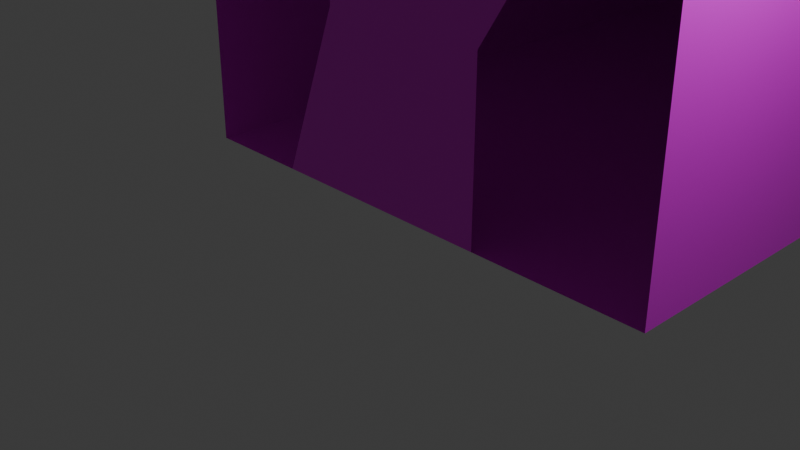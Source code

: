 # Source: The_Tube.blend  (saved by Blender 5.1.30; exported with 4.5.12 LTS)
import bpy
from mathutils import Matrix  # noqa: F401  (used for matrix-valued properties, if any)

bpy.ops.wm.read_factory_settings(use_empty=True)
scene = bpy.context.scene
scene.name = 'Scene'

# ---- collections
col_collection = bpy.data.collections.new('Collection'); scene.collection.children.link(col_collection)

# ---- images (referenced by path relative to the original .blend; pixels are not part of the script)
import os
ASSET_DIR = os.environ.get("B2B_ASSET_DIR", "")  # directory of the original .blend (textures are referenced by path, not embedded)
HERE = os.path.dirname(os.path.abspath(__file__))  # packed textures are extracted next to this script under _unpacked/

def load_image(name, relpath, width, height, colorspace="sRGB"):
    """Load a texture the original file referenced (path relative to the .blend, or extracted next to this script)."""
    p = next((c for c in (os.path.join(HERE, relpath), os.path.join(ASSET_DIR, relpath)) if relpath and os.path.exists(c)), "")
    if p:
        img = bpy.data.images.load(p, check_existing=True)
        img.name = name
    else:  # same state as the original file: an image datablock whose file is absent (Cycles renders it pink)
        img = bpy.data.images.new(name, width, height)
        img.source = "FILE"
        img.filepath = "//" + (relpath or name)
    img.colorspace_settings.name = colorspace
    return img
img_rocks_128_png = load_image('rocks_128.png', 'rocks_128.png', 1024, 1024, 'sRGB')
img_wd_dr_png = load_image('wd_dr.png', 'wd_dr.png', 1024, 1024, 'sRGB')
img_catacomb_inner_door_png = load_image('catacomb inner door.png', 'catacomb inner door.png', 1024, 1024, 'sRGB')

# ---- materials (node trees are filled in below, after node groups)
mat_rock = bpy.data.materials.new('rock')
mat_door1 = bpy.data.materials.new('door1')
mat_door2_001 = bpy.data.materials.new('door2.001')

# ---- material node trees
mat_rock.use_nodes = True; mat_rock.node_tree.nodes.clear()
_N = mat_rock.node_tree.nodes; _L = mat_rock.node_tree.links
n0 = _N.new('ShaderNodeBsdfPrincipled'); n0.name = 'Principled BSDF'; n0.location = (-200, 100)
n1 = _N.new('ShaderNodeOutputMaterial'); n1.name = 'Material Output'; n1.location = (200, 100)
n2 = _N.new('ShaderNodeTexImage'); n2.name = 'Image Texture'; n2.location = (-553, 129)
n2.image = img_rocks_128_png
_L.new(n0.outputs[0], n1.inputs[0])
_L.new(n2.outputs[0], n0.inputs[0])
n1.is_active_output = True
mat_door1.use_nodes = True; mat_door1.node_tree.nodes.clear()
_N = mat_door1.node_tree.nodes; _L = mat_door1.node_tree.links
n0 = _N.new('ShaderNodeBsdfPrincipled'); n0.name = 'Principled BSDF'; n0.location = (-200, 100)
n1 = _N.new('ShaderNodeOutputMaterial'); n1.name = 'Material Output'; n1.location = (200, 100)
n2 = _N.new('ShaderNodeTexImage'); n2.name = 'Image Texture'; n2.location = (-541, 133)
n2.image = img_wd_dr_png
_L.new(n0.outputs[0], n1.inputs[0])
_L.new(n2.outputs[0], n0.inputs[0])
n1.is_active_output = True
mat_door2_001.use_nodes = True; mat_door2_001.node_tree.nodes.clear()
_N = mat_door2_001.node_tree.nodes; _L = mat_door2_001.node_tree.links
n0 = _N.new('ShaderNodeBsdfPrincipled'); n0.name = 'Principled BSDF'; n0.location = (-200, 100)
n1 = _N.new('ShaderNodeOutputMaterial'); n1.name = 'Material Output'; n1.location = (200, 100)
n2 = _N.new('ShaderNodeTexImage'); n2.name = 'Image Texture'; n2.location = (-623, 162)
n2.image = img_catacomb_inner_door_png
_L.new(n0.outputs[0], n1.inputs[0])
_L.new(n2.outputs[0], n0.inputs[0])
n1.is_active_output = True

# ---- world
world_world = bpy.data.worlds.new('World'); scene.world = world_world
world_world.use_nodes = True; world_world.node_tree.nodes.clear()
_N = world_world.node_tree.nodes; _L = world_world.node_tree.links
n0 = _N.new('ShaderNodeOutputWorld'); n0.name = 'World Output'; n0.location = (200, 100)
n1 = _N.new('ShaderNodeBackground'); n1.name = 'Background'; n1.location = (-200, 100)
n1.inputs[0].default_value = (0.05088, 0.05088, 0.05088, 1.0)
_L.new(n1.outputs[0], n0.inputs[0])
n0.is_active_output = True
world_world.color = (0.05088, 0.05088, 0.05088)
world_world.sun_shadow_jitter_overblur = 0.0

# ---- cameras
cam_camera = bpy.data.cameras.new('Camera')
cam_camera.clip_end = 100.0
cam_camera.ortho_scale = 7.314

# ---- lights
light_light = bpy.data.lights.new('Light', 'POINT')
light_light.energy = 1000.0
light_light.shadow_soft_size = 0.1

# ---- meshes
me_circle = bpy.data.meshes.new('Circle')
me_circle.from_pydata([(0.0, 1.0, 0.0), (-0.1951, 0.9808, 0.0), (-0.3827, 0.9239, 0.0), (-0.5556, 0.8315, 0.0), (-0.7071, 0.7071, 0.0), (-0.8315, 0.5556, 0.0), (-0.9239, 0.3827, 0.0), (-0.9808, 0.1951, 0.0), (-1.0, 0.0, 0.0), (-0.9808, -0.1951, 0.0), (-0.9239, -0.3827, 0.0), (-0.8315, -0.5556, 0.0), (-0.7071, -0.7071, 0.0), (-0.5556, -0.8315, 0.0), (-0.3827, -0.9239, 0.0), (-0.1951, -0.9808, 0.0), (0.0, -1.0, 0.0), (0.1951, -0.9808, 0.0), (0.3827, -0.9239, 0.0), (0.5556, -0.8315, 0.0), (0.7071, -0.7071, 0.0), (0.8315, -0.5556, 0.0), (0.9239, -0.3827, 0.0), (0.9808, -0.1951, 0.0), (1.0, 0.0, 0.0), (0.9808, 0.1951, 0.0), (0.9239, 0.3827, 0.0), (0.8315, 0.5556, 0.0), (0.7071, 0.7071, 0.0), (0.5556, 0.8315, 0.0), (0.3827, 0.9239, 0.0), (0.1951, 0.9808, 0.0)], [(1, 0), (2, 1), (3, 2), (4, 3), (5, 4), (6, 5), (7, 6), (8, 7), (9, 8), (10, 9), (11, 10), (12, 11), (13, 12), (14, 13), (15, 14), (16, 15), (17, 16), (18, 17), (19, 18), (20, 19), (21, 20), (22, 21), (23, 22), (24, 23), (25, 24), (26, 25), (27, 26), (28, 27), (29, 28), (30, 29), (31, 30), (0, 31)], [])
_uv = me_circle.uv_layers.new(name='UVMap')
_uv.uv.foreach_set('vector', [])
me_circle.update()
me_cube = bpy.data.meshes.new('Cube')
me_cube.from_pydata([(-1.0, -1.0, -1.0), (-1.0, -1.0, 1.0), (-1.0, 1.0, -1.0), (-1.0, 1.0, 1.0), (1.0, -1.0, -1.0), (1.0, -1.0, 1.0), (1.0, 1.0, -1.0), (1.0, 1.0, 1.0), (-1.0, 0.5, -1.0), (-1.0, 0.0, -1.0), (-1.0, -0.5, -1.0), (-1.0, -0.5, 1.0), (-1.0, 0.0, 1.0), (-1.0, 0.5, 1.0), (1.0, -0.5, -1.0), (1.0, 0.0, -1.0), (1.0, 0.5, -1.0), (1.0, 0.5, 1.0), (1.0, 0.0, 1.0), (1.0, -0.5, 1.0), (0.3333, 1.0, -1.0), (-0.3333, 1.0, -1.0), (-0.3333, 1.0, 1.0), (0.3333, 1.0, 1.0), (-0.3333, -1.0, -1.0), (0.3333, -1.0, -1.0), (0.3333, -1.0, 1.0), (-0.3333, -1.0, 1.0), (-0.3333, 0.5, 1.0), (0.3333, 0.5, 1.0), (-0.3333, 0.0, 1.0), (0.3333, 0.0, 1.0), (-0.3333, -0.5, 1.0), (0.3333, -0.5, 1.0), (0.3333, 0.5, -1.0), (-0.3333, 0.5, -1.0), (0.3333, 0.0, -1.0), (-0.3333, 0.0, -1.0), (0.3333, -0.5, -1.0), (-0.3333, -0.5, -1.0), (-1.0, -1.0, -0.3333), (-1.0, -1.0, 0.3333), (-1.0, 1.0, 0.3333), (-1.0, 1.0, -0.3333), (1.0, 1.0, 0.3333), (1.0, 1.0, -0.3333), (1.0, -1.0, 0.3333), (1.0, -1.0, -0.3333), (1.0, 0.5, 0.3333), (1.0, 0.5, -0.3333), (1.0, 0.0, 0.3333), (1.0, 0.0, -0.3333), (1.0, -0.5, 0.3333), (1.0, -0.5, -0.3333), (-1.0, -0.5, 0.3333), (-1.0, -0.5, -0.3333), (-1.0, 0.0, 0.3333), (-1.0, 0.0, -0.3333), (-1.0, 0.5, 0.3333), (-1.0, 0.5, -0.3333), (-1.0, -0.6667, -1.0), (-1.0, -0.8333, -1.0), (1.0, -0.6667, 1.0), (1.0, -0.8333, 1.0), (-1.0, -0.8333, 1.0), (-1.0, -0.6667, 1.0), (1.0, -0.8333, -1.0), (1.0, -0.6667, -1.0), (0.3333, -0.6667, 1.0), (0.3333, -0.8333, 1.0), (-0.3333, -0.6667, 1.0), (-0.3333, -0.8333, 1.0), (-0.3333, -0.6667, -1.0), (-0.3333, -0.8333, -1.0), (0.3333, -0.6667, -1.0), (0.3333, -0.8333, -1.0), (-1.0, -0.8333, -0.3333), (-1.0, -0.6667, -0.3333), (-1.0, -0.8333, 0.3333), (-1.0, -0.6667, 0.3333), (1.0, -0.6667, -0.3333), (1.0, -0.8333, -0.3333), (1.0, -0.6667, 0.3333), (1.0, -0.8333, 0.3333), (-1.0, -0.1667, -1.0), (-1.0, -0.3333, -1.0), (-1.0, -0.3333, 1.0), (-1.0, -0.1667, 1.0), (1.0, -0.3333, -1.0), (1.0, -0.1667, -1.0), (1.0, -0.1667, 1.0), (1.0, -0.3333, 1.0), (-0.3333, -0.1667, -1.0), (-0.3333, -0.3333, -1.0), (0.3333, -0.1667, -1.0), (0.3333, -0.3333, -1.0), (0.3333, -0.1667, 1.0), (0.3333, -0.3333, 1.0), (-0.3333, -0.1667, 1.0), (-0.3333, -0.3333, 1.0), (-1.0, -0.3333, -0.3333), (-1.0, -0.1667, -0.3333), (-1.0, -0.3333, 0.3333), (-1.0, -0.1667, 0.3333), (1.0, -0.1667, -0.3333), (1.0, -0.3333, -0.3333), (1.0, -0.1667, 0.3333), (1.0, -0.3333, 0.3333), (-1.0, 0.3333, -1.0), (-1.0, 0.1667, -1.0), (-1.0, 0.1667, 1.0), (-1.0, 0.3333, 1.0), (1.0, 0.1667, -1.0), (1.0, 0.3333, -1.0), (1.0, 0.3333, 1.0), (1.0, 0.1667, 1.0), (-0.3333, 0.3333, -1.0), (-0.3333, 0.1667, -1.0), (0.3333, 0.3333, -1.0), (0.3333, 0.1667, -1.0), (0.3333, 0.3333, 1.0), (0.3333, 0.1667, 1.0), (-0.3333, 0.3333, 1.0), (-0.3333, 0.1667, 1.0), (-1.0, 0.1667, -0.3333), (-1.0, 0.3333, -0.3333), (-1.0, 0.1667, 0.3333), (-1.0, 0.3333, 0.3333), (1.0, 0.3333, -0.3333), (1.0, 0.1667, -0.3333), (1.0, 0.3333, 0.3333), (1.0, 0.1667, 0.3333), (-1.0, 0.6667, 1.0), (-1.0, 0.8333, 1.0), (1.0, 0.6667, -1.0), (1.0, 0.8333, -1.0), (-1.0, 0.8333, -1.0), (-1.0, 0.6667, -1.0), (1.0, 0.8333, 1.0), (1.0, 0.6667, 1.0), (-0.3333, 0.8333, -1.0), (-0.3333, 0.6667, -1.0), (0.3333, 0.8333, -1.0), (0.3333, 0.6667, -1.0), (0.3333, 0.8333, 1.0), (0.3333, 0.6667, 1.0), (-0.3333, 0.8333, 1.0), (-0.3333, 0.6667, 1.0), (1.0, 0.8333, -0.3333), (1.0, 0.6667, -0.3333), (1.0, 0.8333, 0.3333), (1.0, 0.6667, 0.3333), (-1.0, 0.6667, -0.3333), (-1.0, 0.8333, -0.3333), (-1.0, 0.6667, 0.3333), (-1.0, 0.8333, 0.3333)], [], [(155, 42, 3, 133), (83, 46, 5, 63), (75, 25, 4, 66), (71, 27, 1, 64), (147, 28, 13, 132), (123, 30, 12, 110), (99, 32, 11, 86), (143, 34, 16, 134), (119, 36, 15, 112), (95, 38, 14, 88), (151, 48, 17, 139), (131, 50, 18, 115), (107, 52, 19, 91), (79, 54, 11, 65), (103, 56, 12, 87), (127, 58, 13, 111), (85, 10, 39, 93), (93, 39, 38, 95), (109, 9, 37, 117), (117, 37, 36, 119), (137, 8, 35, 141), (141, 35, 34, 143), (91, 19, 33, 97), (97, 33, 32, 99), (115, 18, 31, 121), (121, 31, 30, 123), (139, 17, 29, 145), (145, 29, 28, 147), (63, 5, 26, 69), (69, 26, 27, 71), (61, 0, 24, 73), (73, 24, 25, 75), (108, 8, 59, 125), (125, 59, 58, 127), (84, 9, 57, 101), (101, 57, 56, 103), (60, 10, 55, 77), (77, 55, 54, 79), (88, 14, 53, 105), (105, 53, 52, 107), (112, 15, 51, 129), (129, 51, 50, 131), (134, 16, 49, 149), (149, 49, 48, 151), (66, 4, 47, 81), (81, 47, 46, 83), (136, 2, 43, 153), (153, 43, 42, 155), (53, 80, 82, 52), (80, 81, 83, 82), (14, 67, 80, 53), (67, 66, 81, 80), (40, 76, 78, 41), (76, 77, 79, 78), (0, 61, 76, 40), (61, 60, 77, 76), (39, 72, 74, 38), (72, 73, 75, 74), (10, 60, 72, 39), (60, 61, 73, 72), (33, 68, 70, 32), (68, 69, 71, 70), (19, 62, 68, 33), (62, 63, 69, 68), (41, 78, 64, 1), (78, 79, 65, 64), (32, 70, 65, 11), (70, 71, 64, 65), (38, 74, 67, 14), (74, 75, 66, 67), (52, 82, 62, 19), (82, 83, 63, 62), (51, 104, 106, 50), (104, 105, 107, 106), (15, 89, 104, 51), (89, 88, 105, 104), (55, 100, 102, 54), (100, 101, 103, 102), (10, 85, 100, 55), (85, 84, 101, 100), (31, 96, 98, 30), (96, 97, 99, 98), (18, 90, 96, 31), (90, 91, 97, 96), (37, 92, 94, 36), (92, 93, 95, 94), (9, 84, 92, 37), (84, 85, 93, 92), (54, 102, 86, 11), (102, 103, 87, 86), (50, 106, 90, 18), (106, 107, 91, 90), (36, 94, 89, 15), (94, 95, 88, 89), (30, 98, 87, 12), (98, 99, 86, 87), (49, 128, 130, 48), (128, 129, 131, 130), (16, 113, 128, 49), (113, 112, 129, 128), (57, 124, 126, 56), (124, 125, 127, 126), (9, 109, 124, 57), (109, 108, 125, 124), (29, 120, 122, 28), (120, 121, 123, 122), (17, 114, 120, 29), (114, 115, 121, 120), (35, 116, 118, 34), (116, 117, 119, 118), (8, 108, 116, 35), (108, 109, 117, 116), (56, 126, 110, 12), (126, 127, 111, 110), (48, 130, 114, 17), (130, 131, 115, 114), (34, 118, 113, 16), (118, 119, 112, 113), (28, 122, 111, 13), (122, 123, 110, 111), (59, 152, 154, 58), (152, 153, 155, 154), (8, 137, 152, 59), (137, 136, 153, 152), (45, 148, 150, 44), (148, 149, 151, 150), (6, 135, 148, 45), (135, 134, 149, 148), (23, 144, 146, 22), (144, 145, 147, 146), (7, 138, 144, 23), (138, 139, 145, 144), (21, 140, 142, 20), (140, 141, 143, 142), (2, 136, 140, 21), (136, 137, 141, 140), (44, 150, 138, 7), (150, 151, 139, 138), (20, 142, 135, 6), (142, 143, 134, 135), (22, 146, 133, 3), (146, 147, 132, 133), (58, 154, 132, 13), (154, 155, 133, 132)])
_uv = me_cube.uv_layers.new(name='UVMap')
_uv.uv.foreach_set('vector', [7.324, 0.7475, 7.791, 0.7475, 7.791, 1.242, 7.324, 1.242, 2.659, 0.7475, 2.193, 0.7475, 2.193, 1.242, 2.659, 1.242, 0.7542, -2.226, 0.7542, -2.771, 1.263, -2.771, 1.263, -2.226, 0.2458, -2.226, 0.2458, -2.771, -0.2625, -2.771, -0.2625, -2.226, 0.2458, 2.681, 0.2458, 2.135, -0.2625, 2.135, -0.2625, 2.681, 0.2458, 1.045, 0.2458, 0.5, -0.2625, 0.5, -0.2625, 1.045, 0.2458, -0.5903, 0.2458, -1.135, -0.2625, -1.135, -0.2625, -0.5903, 0.7542, 2.681, 0.7542, 2.135, 1.263, 2.135, 1.263, 2.681, 0.7542, 1.045, 0.7542, 0.5, 1.263, 0.5, 1.263, 1.045, 0.7542, -0.5903, 0.7542, -1.135, 1.263, -1.135, 1.263, -0.5903, 6.858, 0.7475, 6.391, 0.7475, 6.391, 1.242, 6.858, 1.242, 5.458, 0.7475, 4.992, 0.7475, 4.992, 1.242, 5.458, 1.242, 4.059, 0.7475, 3.592, 0.7475, 3.592, 1.242, 4.059, 1.242, 3.126, 0.7475, 3.592, 0.7475, 3.592, 1.242, 3.126, 1.242, 4.525, 0.7475, 4.992, 0.7475, 4.992, 1.242, 4.525, 1.242, 5.925, 0.7475, 6.391, 0.7475, 6.391, 1.242, 5.925, 1.242, -0.2625, -0.5903, -0.2625, -1.135, 0.2458, -1.135, 0.2458, -0.5903, 0.2458, -0.5903, 0.2458, -1.135, 0.7542, -1.135, 0.7542, -0.5903, -0.2625, 1.045, -0.2625, 0.5, 0.2458, 0.5, 0.2458, 1.045, 0.2458, 1.045, 0.2458, 0.5, 0.7542, 0.5, 0.7542, 1.045, -0.2625, 2.681, -0.2625, 2.135, 0.2458, 2.135, 0.2458, 2.681, 0.2458, 2.681, 0.2458, 2.135, 0.7542, 2.135, 0.7542, 2.681, 1.263, -0.5903, 1.263, -1.135, 0.7542, -1.135, 0.7542, -0.5903, 0.7542, -0.5903, 0.7542, -1.135, 0.2458, -1.135, 0.2458, -0.5903, 1.263, 1.045, 1.263, 0.5, 0.7542, 0.5, 0.7542, 1.045, 0.7542, 1.045, 0.7542, 0.5, 0.2458, 0.5, 0.2458, 1.045, 1.263, 2.681, 1.263, 2.135, 0.7542, 2.135, 0.7542, 2.681, 0.7542, 2.681, 0.7542, 2.135, 0.2458, 2.135, 0.2458, 2.681, 1.263, -2.226, 1.263, -2.771, 0.7542, -2.771, 0.7542, -2.226, 0.7542, -2.226, 0.7542, -2.771, 0.2458, -2.771, 0.2458, -2.226, -0.2625, -2.226, -0.2625, -2.771, 0.2458, -2.771, 0.2458, -2.226, 0.2458, -2.226, 0.2458, -2.771, 0.7542, -2.771, 0.7542, -2.226, 5.925, -0.2424, 6.391, -0.2424, 6.391, 0.2525, 5.925, 0.2525, 5.925, 0.2525, 6.391, 0.2525, 6.391, 0.7475, 5.925, 0.7475, 4.525, -0.2424, 4.992, -0.2424, 4.992, 0.2525, 4.525, 0.2525, 4.525, 0.2525, 4.992, 0.2525, 4.992, 0.7475, 4.525, 0.7475, 3.126, -0.2424, 3.592, -0.2424, 3.592, 0.2525, 3.126, 0.2525, 3.126, 0.2525, 3.592, 0.2525, 3.592, 0.7475, 3.126, 0.7475, 4.059, -0.2424, 3.592, -0.2424, 3.592, 0.2525, 4.059, 0.2525, 4.059, 0.2525, 3.592, 0.2525, 3.592, 0.7475, 4.059, 0.7475, 5.458, -0.2424, 4.992, -0.2424, 4.992, 0.2525, 5.458, 0.2525, 5.458, 0.2525, 4.992, 0.2525, 4.992, 0.7475, 5.458, 0.7475, 6.858, -0.2424, 6.391, -0.2424, 6.391, 0.2525, 6.858, 0.2525, 6.858, 0.2525, 6.391, 0.2525, 6.391, 0.7475, 6.858, 0.7475, 2.659, -0.2424, 2.193, -0.2424, 2.193, 0.2525, 2.659, 0.2525, 2.659, 0.2525, 2.193, 0.2525, 2.193, 0.7475, 2.659, 0.7475, 7.324, -0.2424, 7.791, -0.2424, 7.791, 0.2525, 7.324, 0.2525, 7.324, 0.2525, 7.791, 0.2525, 7.791, 0.7475, 7.324, 0.7475, 3.592, 0.2525, 3.126, 0.2525, 3.126, 0.7475, 3.592, 0.7475, 3.126, 0.2525, 2.659, 0.2525, 2.659, 0.7475, 3.126, 0.7475, 3.592, -0.2424, 3.126, -0.2424, 3.126, 0.2525, 3.592, 0.2525, 3.126, -0.2424, 2.659, -0.2424, 2.659, 0.2525, 3.126, 0.2525, 2.193, 0.2525, 2.659, 0.2525, 2.659, 0.7475, 2.193, 0.7475, 2.659, 0.2525, 3.126, 0.2525, 3.126, 0.7475, 2.659, 0.7475, 2.193, -0.2424, 2.659, -0.2424, 2.659, 0.2525, 2.193, 0.2525, 2.659, -0.2424, 3.126, -0.2424, 3.126, 0.2525, 2.659, 0.2525, 0.2458, -1.135, 0.2458, -1.681, 0.7542, -1.681, 0.7542, -1.135, 0.2458, -1.681, 0.2458, -2.226, 0.7542, -2.226, 0.7542, -1.681, -0.2625, -1.135, -0.2625, -1.681, 0.2458, -1.681, 0.2458, -1.135, -0.2625, -1.681, -0.2625, -2.226, 0.2458, -2.226, 0.2458, -1.681, 0.7542, -1.135, 0.7542, -1.681, 0.2458, -1.681, 0.2458, -1.135, 0.7542, -1.681, 0.7542, -2.226, 0.2458, -2.226, 0.2458, -1.681, 1.263, -1.135, 1.263, -1.681, 0.7542, -1.681, 0.7542, -1.135, 1.263, -1.681, 1.263, -2.226, 0.7542, -2.226, 0.7542, -1.681, 2.193, 0.7475, 2.659, 0.7475, 2.659, 1.242, 2.193, 1.242, 2.659, 0.7475, 3.126, 0.7475, 3.126, 1.242, 2.659, 1.242, 0.2458, -1.135, 0.2458, -1.681, -0.2625, -1.681, -0.2625, -1.135, 0.2458, -1.681, 0.2458, -2.226, -0.2625, -2.226, -0.2625, -1.681, 0.7542, -1.135, 0.7542, -1.681, 1.263, -1.681, 1.263, -1.135, 0.7542, -1.681, 0.7542, -2.226, 1.263, -2.226, 1.263, -1.681, 3.592, 0.7475, 3.126, 0.7475, 3.126, 1.242, 3.592, 1.242, 3.126, 0.7475, 2.659, 0.7475, 2.659, 1.242, 3.126, 1.242, 4.992, 0.2525, 4.525, 0.2525, 4.525, 0.7475, 4.992, 0.7475, 4.525, 0.2525, 4.059, 0.2525, 4.059, 0.7475, 4.525, 0.7475, 4.992, -0.2424, 4.525, -0.2424, 4.525, 0.2525, 4.992, 0.2525, 4.525, -0.2424, 4.059, -0.2424, 4.059, 0.2525, 4.525, 0.2525, 3.592, 0.2525, 4.059, 0.2525, 4.059, 0.7475, 3.592, 0.7475, 4.059, 0.2525, 4.525, 0.2525, 4.525, 0.7475, 4.059, 0.7475, 3.592, -0.2424, 4.059, -0.2424, 4.059, 0.2525, 3.592, 0.2525, 4.059, -0.2424, 4.525, -0.2424, 4.525, 0.2525, 4.059, 0.2525, 0.7542, 0.5, 0.7542, -0.04514, 0.2458, -0.04514, 0.2458, 0.5, 0.7542, -0.04514, 0.7542, -0.5903, 0.2458, -0.5903, 0.2458, -0.04514, 1.263, 0.5, 1.263, -0.04514, 0.7542, -0.04514, 0.7542, 0.5, 1.263, -0.04514, 1.263, -0.5903, 0.7542, -0.5903, 0.7542, -0.04514, 0.2458, 0.5, 0.2458, -0.04514, 0.7542, -0.04514, 0.7542, 0.5, 0.2458, -0.04514, 0.2458, -0.5903, 0.7542, -0.5903, 0.7542, -0.04514, -0.2625, 0.5, -0.2625, -0.04514, 0.2458, -0.04514, 0.2458, 0.5, -0.2625, -0.04514, -0.2625, -0.5903, 0.2458, -0.5903, 0.2458, -0.04514, 3.592, 0.7475, 4.059, 0.7475, 4.059, 1.242, 3.592, 1.242, 4.059, 0.7475, 4.525, 0.7475, 4.525, 1.242, 4.059, 1.242, 4.992, 0.7475, 4.525, 0.7475, 4.525, 1.242, 4.992, 1.242, 4.525, 0.7475, 4.059, 0.7475, 4.059, 1.242, 4.525, 1.242, 0.7542, 0.5, 0.7542, -0.04514, 1.263, -0.04514, 1.263, 0.5, 0.7542, -0.04514, 0.7542, -0.5903, 1.263, -0.5903, 1.263, -0.04514, 0.2458, 0.5, 0.2458, -0.04514, -0.2625, -0.04514, -0.2625, 0.5, 0.2458, -0.04514, 0.2458, -0.5903, -0.2625, -0.5903, -0.2625, -0.04514, 6.391, 0.2525, 5.925, 0.2525, 5.925, 0.7475, 6.391, 0.7475, 5.925, 0.2525, 5.458, 0.2525, 5.458, 0.7475, 5.925, 0.7475, 6.391, -0.2424, 5.925, -0.2424, 5.925, 0.2525, 6.391, 0.2525, 5.925, -0.2424, 5.458, -0.2424, 5.458, 0.2525, 5.925, 0.2525, 4.992, 0.2525, 5.458, 0.2525, 5.458, 0.7475, 4.992, 0.7475, 5.458, 0.2525, 5.925, 0.2525, 5.925, 0.7475, 5.458, 0.7475, 4.992, -0.2424, 5.458, -0.2424, 5.458, 0.2525, 4.992, 0.2525, 5.458, -0.2424, 5.925, -0.2424, 5.925, 0.2525, 5.458, 0.2525, 0.7542, 2.135, 0.7542, 1.59, 0.2458, 1.59, 0.2458, 2.135, 0.7542, 1.59, 0.7542, 1.045, 0.2458, 1.045, 0.2458, 1.59, 1.263, 2.135, 1.263, 1.59, 0.7542, 1.59, 0.7542, 2.135, 1.263, 1.59, 1.263, 1.045, 0.7542, 1.045, 0.7542, 1.59, 0.2458, 2.135, 0.2458, 1.59, 0.7542, 1.59, 0.7542, 2.135, 0.2458, 1.59, 0.2458, 1.045, 0.7542, 1.045, 0.7542, 1.59, -0.2625, 2.135, -0.2625, 1.59, 0.2458, 1.59, 0.2458, 2.135, -0.2625, 1.59, -0.2625, 1.045, 0.2458, 1.045, 0.2458, 1.59, 4.992, 0.7475, 5.458, 0.7475, 5.458, 1.242, 4.992, 1.242, 5.458, 0.7475, 5.925, 0.7475, 5.925, 1.242, 5.458, 1.242, 6.391, 0.7475, 5.925, 0.7475, 5.925, 1.242, 6.391, 1.242, 5.925, 0.7475, 5.458, 0.7475, 5.458, 1.242, 5.925, 1.242, 0.7542, 2.135, 0.7542, 1.59, 1.263, 1.59, 1.263, 2.135, 0.7542, 1.59, 0.7542, 1.045, 1.263, 1.045, 1.263, 1.59, 0.2458, 2.135, 0.2458, 1.59, -0.2625, 1.59, -0.2625, 2.135, 0.2458, 1.59, 0.2458, 1.045, -0.2625, 1.045, -0.2625, 1.59, 6.391, 0.2525, 6.858, 0.2525, 6.858, 0.7475, 6.391, 0.7475, 6.858, 0.2525, 7.324, 0.2525, 7.324, 0.7475, 6.858, 0.7475, 6.391, -0.2424, 6.858, -0.2424, 6.858, 0.2525, 6.391, 0.2525, 6.858, -0.2424, 7.324, -0.2424, 7.324, 0.2525, 6.858, 0.2525, 7.791, 0.2525, 7.324, 0.2525, 7.324, 0.7475, 7.791, 0.7475, 7.324, 0.2525, 6.858, 0.2525, 6.858, 0.7475, 7.324, 0.7475, 7.791, -0.2424, 7.324, -0.2424, 7.324, 0.2525, 7.791, 0.2525, 7.324, -0.2424, 6.858, -0.2424, 6.858, 0.2525, 7.324, 0.2525, 0.7542, 3.771, 0.7542, 3.226, 0.2458, 3.226, 0.2458, 3.771, 0.7542, 3.226, 0.7542, 2.681, 0.2458, 2.681, 0.2458, 3.226, 1.263, 3.771, 1.263, 3.226, 0.7542, 3.226, 0.7542, 3.771, 1.263, 3.226, 1.263, 2.681, 0.7542, 2.681, 0.7542, 3.226, 0.2458, 3.771, 0.2458, 3.226, 0.7542, 3.226, 0.7542, 3.771, 0.2458, 3.226, 0.2458, 2.681, 0.7542, 2.681, 0.7542, 3.226, -0.2625, 3.771, -0.2625, 3.226, 0.2458, 3.226, 0.2458, 3.771, -0.2625, 3.226, -0.2625, 2.681, 0.2458, 2.681, 0.2458, 3.226, 7.791, 0.7475, 7.324, 0.7475, 7.324, 1.242, 7.791, 1.242, 7.324, 0.7475, 6.858, 0.7475, 6.858, 1.242, 7.324, 1.242, 0.7542, 3.771, 0.7542, 3.226, 1.263, 3.226, 1.263, 3.771, 0.7542, 3.226, 0.7542, 2.681, 1.263, 2.681, 1.263, 3.226, 0.2458, 3.771, 0.2458, 3.226, -0.2625, 3.226, -0.2625, 3.771, 0.2458, 3.226, 0.2458, 2.681, -0.2625, 2.681, -0.2625, 3.226, 6.391, 0.7475, 6.858, 0.7475, 6.858, 1.242, 6.391, 1.242, 6.858, 0.7475, 7.324, 0.7475, 7.324, 1.242, 6.858, 1.242])
me_cube.materials.append(mat_rock)
me_cube.update()
me_cube_001 = bpy.data.meshes.new('Cube.001')
me_cube_001.from_pydata([(-1.735, 0.0, -1.0), (-1.0, 0.0, 1.0), (1.0, 0.0, -1.0), (2.236, 0.0, 1.0), (-1.0, 0.0, 4.098e-08), (1.0, 0.0, 4.098e-08), (-0.3676, 0.0, -1.0), (0.6181, 0.0, 1.0), (0.0, 0.0, 4.098e-08), (-0.2777, 24.0, -1.0), (-0.2777, 24.0, 0.0), (-0.2777, 24.0, 0.5), (0.2777, 24.0, 0.5), (0.2777, 24.0, -1.0), (0.2777, 24.0, 0.0), (0.2777, 24.0, 1.0), (-0.2777, 24.0, 1.0), (-1.514, 24.0, 0.5), (-1.514, 24.0, 1.0)], [], [(8, 7, 3, 5), (6, 8, 5, 2), (0, 4, 8, 6), (4, 1, 7, 8), (11, 16, 18, 17), (11, 12, 15, 16), (13, 14, 10, 9), (10, 14, 12, 11)])
me_cube_001.polygons.foreach_set('material_index', [0, 0, 0, 0, 1, 1, 1, 1])
_uv = me_cube_001.uv_layers.new(name='UVMap')
_uv.uv.foreach_set('vector', [0.5631, 0.5, 0.4074, 1.0, 0.0, 1.0, 0.005011, 0.5, 0.6556, 0.0, 0.5631, 0.5, 0.005011, 0.5, -0.0006608, 0.0, 1.0, 0.0, 1.002, 0.5, 0.5631, 0.5, 0.6556, 0.0, 1.002, 0.5, 1.0, 1.0, 0.4074, 1.0, 0.5631, 0.5, 0.6541, 0.6441, 0.31, 1.0, 1.0, 1.0, 1.0, 0.75, 0.6541, 0.6441, 0.0, 0.75, 0.0, 1.0, 0.31, 1.0, 0.0, 0.0, 0.0, 0.5, 1.0, 0.4149, 0.31, 0.0, 1.0, 0.4149, 0.0, 0.5, 0.0, 0.75, 0.6541, 0.6441])
me_cube_001.materials.append(mat_door1)
me_cube_001.materials.append(mat_door2_001)
me_cube_001.update()

# ---- objects
ob_light = bpy.data.objects.new('Light', light_light)
ob_camera = bpy.data.objects.new('Camera', cam_camera)
ob_circle = bpy.data.objects.new('Circle', me_circle)
ob_cube = bpy.data.objects.new('Cube', me_cube)
ob_cube_001 = bpy.data.objects.new('Cube.001', me_cube_001)

# ---- transforms, parenting, visibility, modifiers, constraints
ob_light.location = (4.076, 1.005, 5.904)
ob_light.rotation_euler = (0.6503, 0.05522, 1.866)
ob_light.lock_rotations_4d = False
ob_light.empty_display_type = 'ARROWS'
ob_light.color = (0.0, 0.0, 0.0, 0.0)
ob_light.lineart.crease_threshold = 0.0
ob_camera.location = (7.359, -6.926, 4.958)
ob_camera.rotation_euler = (1.109, 0.0, 0.8149)
ob_camera.lock_rotations_4d = False
ob_camera.empty_display_type = 'ARROWS'
ob_camera.color = (0.0, 0.0, 0.0, 0.0)
ob_camera.display_type = 'WIRE'
ob_camera.lineart.crease_threshold = 0.0
ob_circle.location = (0.0, 49.55, -6.096)
ob_cube.location = (0.0, 12.0, 3.0)
ob_cube.scale = (3.0, 12.0, 3.0)
ob_cube_001.location = (0.0, 0.0, 2.0)
ob_cube_001.scale = (1.0, 1.0, 2.0)

# ---- collection membership
col_collection.objects.link(ob_light)
col_collection.objects.link(ob_camera)
col_collection.objects.link(ob_circle)
col_collection.objects.link(ob_cube)
col_collection.objects.link(ob_cube_001)

# ---- scene / render settings (as saved in the file)
scene.camera = ob_camera
scene.frame_start = 1; scene.frame_end = 250; scene.frame_set(1)
scene.render.engine = 'BLENDER_EEVEE_NEXT'
scene.render.bake_bias = 0.0
scene.render.bake_samples = 0
scene.cycles.sampling_pattern = 'TABULATED_SOBOL'
scene.eevee.use_volume_custom_range = False
bpy.context.view_layer.update()
